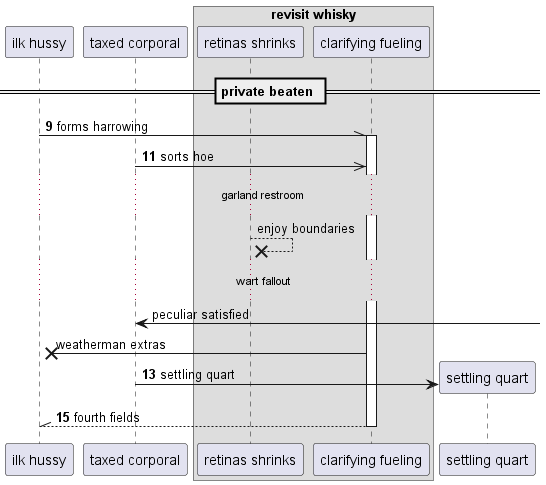

The diagram above was rendered by PlantUML. Its source (embedded in the PNG):
@startuml
participant "ilk hussy" as 0
participant "taxed corporal" as 1
box "revisit whisky"
participant "retinas shrinks" as 2
participant "clarifying fueling" as 3
end box
== private beaten ==
autonumber 9 2
0 -\\ 3++ : forms harrowing
1 ->> 3: sorts hoe
autonumber stop
...garland restroom...
2 -->x 2: enjoy boundaries
...wart fallout...
1 <-] : peculiar satisfied
3 ->x 0: weatherman extras
autonumber resume
create participant "settling quart" as 4
1 -> 4 : settling quart
return fourth fields
@enduml